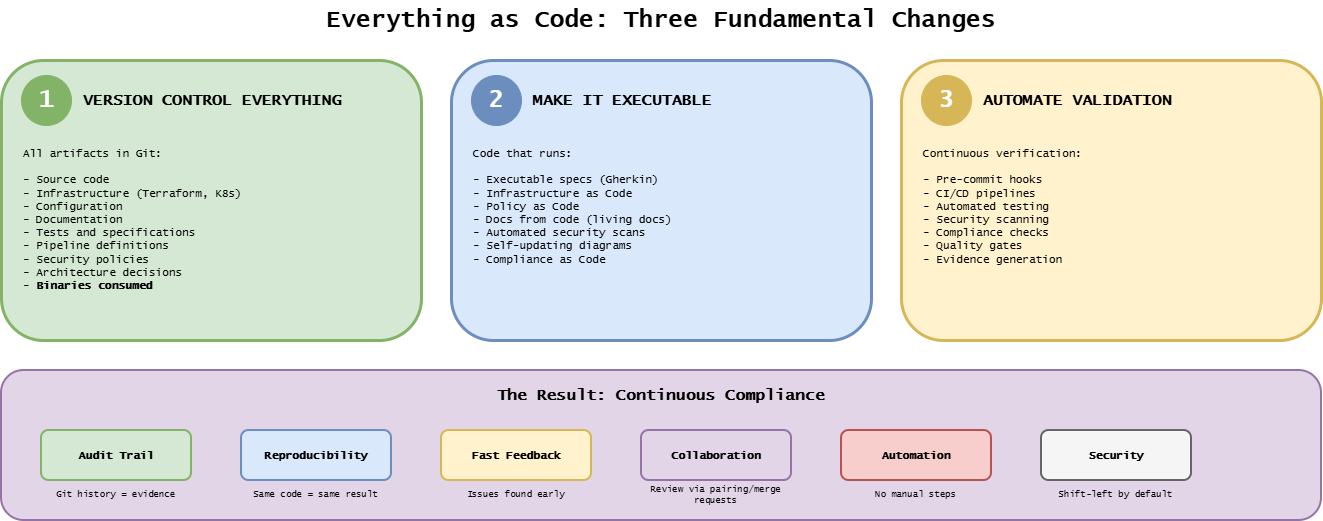

The diagram above was exported from draw.io. Its source (the exported page's mxGraphModel, read from the mxfile embedded in the PNG):
<mxGraphModel dx="1271" dy="551" grid="1" gridSize="10" guides="1" tooltips="1" connect="1" arrows="1" fold="1" page="1" pageScale="1" pageWidth="1400" pageHeight="600" background="#ffffff" math="0" shadow="0">
  <root>
    <mxCell id="0" />
    <mxCell id="1" parent="0" />
    <mxCell id="title" parent="1" style="text;html=1;strokeColor=none;fillColor=none;align=center;verticalAlign=middle;whiteSpace=wrap;rounded=0;fontFamily=Lucida Console;fontStyle=1;fontSize=24;" value="Everything as Code: Three Fundamental Changes" vertex="1">
      <mxGeometry height="40" width="700" x="350" y="20" as="geometry" />
    </mxCell>
    <mxCell id="change1-box" parent="1" style="rounded=1;whiteSpace=wrap;html=1;fillColor=#d5e8d4;strokeColor=#82b366;strokeWidth=3;" value="" vertex="1">
      <mxGeometry height="280" width="420" x="40" y="80" as="geometry" />
    </mxCell>
    <mxCell id="change1-num" parent="1" style="ellipse;whiteSpace=wrap;html=1;fillColor=#82b366;strokeColor=#82b366;fontFamily=Lucida Console;fontStyle=1;fontSize=24;fontColor=#ffffff;" value="1" vertex="1">
      <mxGeometry height="50" width="50" x="60" y="95" as="geometry" />
    </mxCell>
    <mxCell id="change1-title" parent="1" style="text;html=1;strokeColor=none;fillColor=none;align=left;verticalAlign=middle;whiteSpace=wrap;rounded=0;fontFamily=Lucida Console;fontStyle=1;fontSize=16;" value="VERSION CONTROL EVERYTHING" vertex="1">
      <mxGeometry height="40" width="320" x="120" y="100" as="geometry" />
    </mxCell>
    <mxCell id="change1-desc" parent="1" style="text;html=1;strokeColor=none;fillColor=none;align=left;verticalAlign=top;whiteSpace=wrap;rounded=0;fontFamily=Lucida Console;fontSize=11;" value="All artifacts in Git:&lt;br&gt;&lt;br&gt;- Source code&lt;br&gt;- Infrastructure (Terraform, K8s)&lt;br&gt;- Configuration&lt;br&gt;- Documentation&lt;br&gt;- Tests and specifications&lt;br&gt;- Pipeline definitions&lt;br&gt;- Security policies&lt;br&gt;- Architecture decisions&lt;div&gt;- &lt;b&gt;Binaries consumed&lt;/b&gt;&lt;/div&gt;" vertex="1">
      <mxGeometry height="180" width="380" x="60" y="160" as="geometry" />
    </mxCell>
    <mxCell id="change2-box" parent="1" style="rounded=1;whiteSpace=wrap;html=1;fillColor=#dae8fc;strokeColor=#6c8ebf;strokeWidth=3;" value="" vertex="1">
      <mxGeometry height="280" width="420" x="490" y="80" as="geometry" />
    </mxCell>
    <mxCell id="change2-num" parent="1" style="ellipse;whiteSpace=wrap;html=1;fillColor=#6c8ebf;strokeColor=#6c8ebf;fontFamily=Lucida Console;fontStyle=1;fontSize=24;fontColor=#ffffff;" value="2" vertex="1">
      <mxGeometry height="50" width="50" x="510" y="95" as="geometry" />
    </mxCell>
    <mxCell id="change2-title" parent="1" style="text;html=1;strokeColor=none;fillColor=none;align=left;verticalAlign=middle;whiteSpace=wrap;rounded=0;fontFamily=Lucida Console;fontStyle=1;fontSize=16;" value="MAKE IT EXECUTABLE" vertex="1">
      <mxGeometry height="40" width="320" x="570" y="100" as="geometry" />
    </mxCell>
    <mxCell id="change2-desc" parent="1" style="text;html=1;strokeColor=none;fillColor=none;align=left;verticalAlign=top;whiteSpace=wrap;rounded=0;fontFamily=Lucida Console;fontSize=11;" value="Code that runs:&#10;&#10;- Executable specs (Gherkin)&#10;- Infrastructure as Code&#10;- Policy as Code&#10;- Docs from code (living docs)&#10;- Automated security scans&#10;- Self-updating diagrams&#10;- Compliance as Code" vertex="1">
      <mxGeometry height="180" width="380" x="510" y="160" as="geometry" />
    </mxCell>
    <mxCell id="change3-box" parent="1" style="rounded=1;whiteSpace=wrap;html=1;fillColor=#fff2cc;strokeColor=#d6b656;strokeWidth=3;" value="" vertex="1">
      <mxGeometry height="280" width="420" x="940" y="80" as="geometry" />
    </mxCell>
    <mxCell id="change3-num" parent="1" style="ellipse;whiteSpace=wrap;html=1;fillColor=#d6b656;strokeColor=#d6b656;fontFamily=Lucida Console;fontStyle=1;fontSize=24;fontColor=#ffffff;" value="3" vertex="1">
      <mxGeometry height="50" width="50" x="960" y="95" as="geometry" />
    </mxCell>
    <mxCell id="change3-title" parent="1" style="text;html=1;strokeColor=none;fillColor=none;align=left;verticalAlign=middle;whiteSpace=wrap;rounded=0;fontFamily=Lucida Console;fontStyle=1;fontSize=16;" value="AUTOMATE VALIDATION" vertex="1">
      <mxGeometry height="40" width="320" x="1020" y="100" as="geometry" />
    </mxCell>
    <mxCell id="change3-desc" parent="1" style="text;html=1;strokeColor=none;fillColor=none;align=left;verticalAlign=top;whiteSpace=wrap;rounded=0;fontFamily=Lucida Console;fontSize=11;" value="Continuous verification:&#10;&#10;- Pre-commit hooks&#10;- CI/CD pipelines&#10;- Automated testing&#10;- Security scanning&#10;- Compliance checks&#10;- Quality gates&#10;- Evidence generation" vertex="1">
      <mxGeometry height="180" width="380" x="960" y="160" as="geometry" />
    </mxCell>
    <mxCell id="result-box" parent="1" style="rounded=1;whiteSpace=wrap;html=1;fillColor=#e1d5e7;strokeColor=#9673a6;strokeWidth=2;" value="" vertex="1">
      <mxGeometry height="150" width="1320" x="40" y="390" as="geometry" />
    </mxCell>
    <mxCell id="result-title" parent="1" style="text;html=1;strokeColor=none;fillColor=none;align=center;verticalAlign=middle;whiteSpace=wrap;rounded=0;fontFamily=Lucida Console;fontStyle=1;fontSize=16;" value="The Result: Continuous Compliance" vertex="1">
      <mxGeometry height="30" width="440" x="480" y="400" as="geometry" />
    </mxCell>
    <mxCell id="benefit1" parent="1" style="rounded=1;whiteSpace=wrap;html=1;fillColor=#d5e8d4;strokeColor=#82b366;strokeWidth=2;fontFamily=Lucida Console;fontStyle=1;fontSize=11;" value="Audit Trail" vertex="1">
      <mxGeometry height="50" width="150" x="80" y="450" as="geometry" />
    </mxCell>
    <mxCell id="benefit1-desc" parent="1" style="text;html=1;strokeColor=none;fillColor=none;align=center;verticalAlign=middle;whiteSpace=wrap;rounded=0;fontFamily=Lucida Console;fontSize=9;" value="Git history = evidence" vertex="1">
      <mxGeometry height="20" width="150" x="80" y="505" as="geometry" />
    </mxCell>
    <mxCell id="benefit2" parent="1" style="rounded=1;whiteSpace=wrap;html=1;fillColor=#dae8fc;strokeColor=#6c8ebf;strokeWidth=2;fontFamily=Lucida Console;fontStyle=1;fontSize=11;" value="Reproducibility" vertex="1">
      <mxGeometry height="50" width="150" x="280" y="450" as="geometry" />
    </mxCell>
    <mxCell id="benefit2-desc" parent="1" style="text;html=1;strokeColor=none;fillColor=none;align=center;verticalAlign=middle;whiteSpace=wrap;rounded=0;fontFamily=Lucida Console;fontSize=9;" value="Same code = same result" vertex="1">
      <mxGeometry height="20" width="150" x="280" y="505" as="geometry" />
    </mxCell>
    <mxCell id="benefit3" parent="1" style="rounded=1;whiteSpace=wrap;html=1;fillColor=#fff2cc;strokeColor=#d6b656;strokeWidth=2;fontFamily=Lucida Console;fontStyle=1;fontSize=11;" value="Fast Feedback" vertex="1">
      <mxGeometry height="50" width="150" x="480" y="450" as="geometry" />
    </mxCell>
    <mxCell id="benefit3-desc" parent="1" style="text;html=1;strokeColor=none;fillColor=none;align=center;verticalAlign=middle;whiteSpace=wrap;rounded=0;fontFamily=Lucida Console;fontSize=9;" value="Issues found early" vertex="1">
      <mxGeometry height="20" width="150" x="480" y="505" as="geometry" />
    </mxCell>
    <mxCell id="benefit4" parent="1" style="rounded=1;whiteSpace=wrap;html=1;fillColor=#e1d5e7;strokeColor=#9673a6;strokeWidth=2;fontFamily=Lucida Console;fontStyle=1;fontSize=11;" value="Collaboration" vertex="1">
      <mxGeometry height="50" width="150" x="680" y="450" as="geometry" />
    </mxCell>
    <mxCell id="benefit4-desc" parent="1" style="text;html=1;strokeColor=none;fillColor=none;align=center;verticalAlign=middle;whiteSpace=wrap;rounded=0;fontFamily=Lucida Console;fontSize=9;" value="Review via pairing/merge requests" vertex="1">
      <mxGeometry height="20" width="150" x="680" y="505" as="geometry" />
    </mxCell>
    <mxCell id="benefit5" parent="1" style="rounded=1;whiteSpace=wrap;html=1;fillColor=#f8cecc;strokeColor=#b85450;strokeWidth=2;fontFamily=Lucida Console;fontStyle=1;fontSize=11;" value="Automation" vertex="1">
      <mxGeometry height="50" width="150" x="880" y="450" as="geometry" />
    </mxCell>
    <mxCell id="benefit5-desc" parent="1" style="text;html=1;strokeColor=none;fillColor=none;align=center;verticalAlign=middle;whiteSpace=wrap;rounded=0;fontFamily=Lucida Console;fontSize=9;" value="No manual steps" vertex="1">
      <mxGeometry height="20" width="150" x="880" y="505" as="geometry" />
    </mxCell>
    <mxCell id="benefit6" parent="1" style="rounded=1;whiteSpace=wrap;html=1;fillColor=#f5f5f5;strokeColor=#666666;strokeWidth=2;fontFamily=Lucida Console;fontStyle=1;fontSize=11;" value="Security" vertex="1">
      <mxGeometry height="50" width="150" x="1080" y="450" as="geometry" />
    </mxCell>
    <mxCell id="benefit6-desc" parent="1" style="text;html=1;strokeColor=none;fillColor=none;align=center;verticalAlign=middle;whiteSpace=wrap;rounded=0;fontFamily=Lucida Console;fontSize=9;" value="Shift-left by default" vertex="1">
      <mxGeometry height="20" width="150" x="1080" y="505" as="geometry" />
    </mxCell>
  </root>
</mxGraphModel>